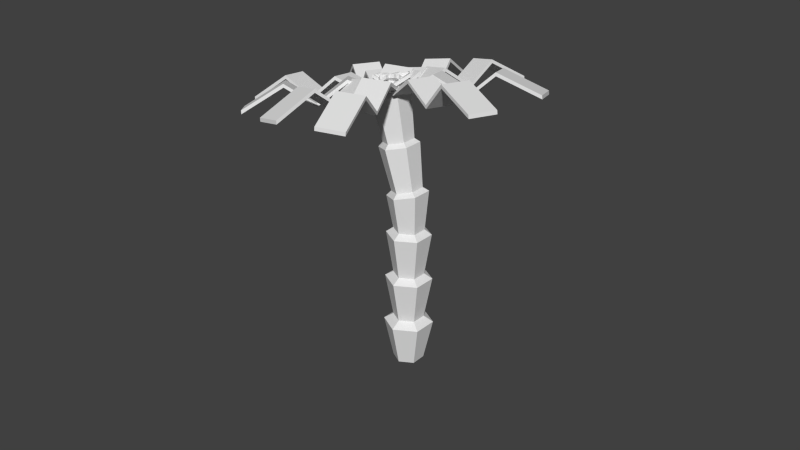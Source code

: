 # Source: tree.blend  (saved by Blender 2.72.0; exported with 4.5.12 LTS)
import bpy
from mathutils import Matrix  # noqa: F401  (used for matrix-valued properties, if any)

bpy.ops.wm.read_factory_settings(use_empty=True)
scene = bpy.context.scene
scene.name = 'Scene'

# ---- collections
col_collection_1 = bpy.data.collections.new('Collection 1'); scene.collection.children.link(col_collection_1)

# ---- world
world_world = bpy.data.worlds.new('World'); scene.world = world_world
world_world.color = (0.05088, 0.05088, 0.05088)
world_world.use_sun_shadow = False
world_world.sun_shadow_jitter_overblur = 0.0
world_world.cycles.sampling_method = 'MANUAL'
world_world.cycles.sample_map_resolution = 256

# ---- meshes
me_cube_001 = bpy.data.meshes.new('Cube.001')
me_cube_001.from_pydata([(-0.7092, -0.4192, 31.99), (-0.7092, 0.4192, 31.99), (0.1292, 0.4192, 35.57), (0.1292, -0.4192, 35.57), (-0.7092, -0.4192, 32.82), (-0.7092, 0.4192, 32.82), (0.1292, 0.4192, 36.41), (0.1292, -0.4192, 36.41), (1.008, 0.4192, 32.32), (1.008, -0.4192, 32.32), (1.008, 0.4192, 33.16), (1.008, -0.4192, 33.16), (1.904, 0.4192, 37.0), (1.904, -0.4192, 37.0), (1.904, 0.4192, 37.84), (1.904, -0.4192, 37.84), (2.758, 0.4192, 32.18), (2.758, -0.4192, 32.18), (2.758, 0.4192, 33.01), (2.758, -0.4192, 33.01), (3.98, 0.4192, 37.26), (3.98, -0.4192, 37.26), (3.98, 0.4192, 38.1), (3.98, -0.4192, 38.1), (-0.5298, -0.4603, 31.99), (-1.105, 0.1498, 31.99), (-0.4948, 0.7248, 35.57), (0.0803, 0.1147, 35.57), (-0.5298, -0.4603, 32.82), (-1.105, 0.1498, 32.82), (-0.4948, 0.7248, 36.41), (0.0803, 0.1147, 36.41), (0.1444, 1.327, 32.32), (0.7195, 0.7173, 32.32), (0.1444, 1.327, 33.16), (0.7195, 0.7173, 33.16), (0.7968, 1.942, 37.0), (1.372, 1.332, 37.0), (0.7968, 1.942, 37.84), (1.372, 1.332, 37.84), (1.418, 2.528, 32.18), (1.994, 1.918, 32.18), (1.418, 2.528, 33.01), (1.994, 1.918, 33.01), (2.307, 3.366, 37.26), (2.883, 2.756, 37.26), (2.307, 3.366, 38.1), (2.883, 2.756, 38.1), (-0.1906, -0.3213, 31.99), (-1.025, -0.2362, 31.99), (-0.9396, 0.5978, 35.57), (-0.1056, 0.5128, 35.57), (-0.1906, -0.3213, 32.82), (-1.025, -0.2362, 32.82), (-0.9396, 0.5978, 36.41), (-0.1056, 0.5128, 36.41), (-0.8505, 1.472, 32.32), (-0.01647, 1.387, 32.32), (-0.8505, 1.472, 33.16), (-0.01647, 1.387, 33.16), (-0.7596, 2.364, 37.0), (0.07447, 2.279, 37.0), (-0.7596, 2.364, 37.84), (0.07447, 2.279, 37.84), (-0.6729, 3.214, 32.18), (0.1611, 3.128, 32.18), (-0.6729, 3.214, 33.01), (0.1611, 3.128, 33.01), (-0.549, 4.429, 37.26), (0.285, 4.344, 37.26), (-0.549, 4.429, 38.1), (0.285, 4.344, 38.1), (-0.1729, 0.01721, 31.99), (-0.9532, -0.2896, 31.99), (-1.26, 0.4907, 35.57), (-0.4797, 0.7975, 35.57), (-0.1729, 0.01721, 32.82), (-0.9532, -0.2896, 32.82), (-1.26, 0.4907, 36.41), (-0.4797, 0.7975, 36.41), (-1.581, 1.308, 32.32), (-0.8011, 1.615, 32.32), (-1.581, 1.308, 33.16), (-0.8011, 1.615, 33.16), (-1.909, 2.142, 37.0), (-1.129, 2.449, 37.0), (-1.909, 2.142, 37.84), (-1.129, 2.449, 37.84), (-2.222, 2.938, 32.18), (-1.442, 3.244, 32.18), (-2.222, 2.938, 33.01), (-1.442, 3.244, 33.01), (-2.669, 4.074, 37.26), (-1.889, 4.381, 37.26), (-2.669, 4.074, 38.1), (-1.889, 4.381, 38.1), (-0.1104, 0.4151, 31.99), (-0.2918, -0.4034, 31.99), (-1.11, -0.2221, 35.57), (-0.929, 0.5965, 35.57), (-0.1104, 0.4151, 32.82), (-0.2918, -0.4034, 32.82), (-1.11, -0.2221, 36.41), (-0.929, 0.5965, 36.41), (-1.968, -0.03206, 32.32), (-1.787, 0.7865, 32.32), (-1.968, -0.03206, 33.16), (-1.787, 0.7865, 33.16), (-2.843, 0.1619, 37.0), (-2.662, 0.9804, 37.0), (-2.843, 0.1619, 37.84), (-2.662, 0.9804, 37.84), (-3.677, 0.3467, 32.18), (-3.496, 1.165, 32.18), (-3.677, 0.3467, 33.01), (-3.496, 1.165, 33.01), (-4.87, 0.6109, 37.26), (-4.689, 1.429, 37.26), (-4.87, 0.6109, 38.1), (-4.689, 1.429, 38.1), (-0.639, 0.6268, 31.99), (-0.2281, -0.104, 31.99), (-0.9589, -0.5149, 35.57), (-1.37, 0.2158, 35.57), (-0.639, 0.6268, 32.82), (-0.2281, -0.104, 32.82), (-0.9589, -0.5149, 36.41), (-1.37, 0.2158, 36.41), (-1.725, -0.9455, 32.32), (-2.136, -0.2147, 32.32), (-1.725, -0.9455, 33.16), (-2.136, -0.2147, 33.16), (-2.506, -1.385, 37.0), (-2.917, -0.6541, 37.0), (-2.506, -1.385, 37.84), (-2.917, -0.6541, 37.84), (-3.251, -1.804, 32.18), (-3.662, -1.073, 32.18), (-3.251, -1.804, 33.01), (-3.662, -1.073, 33.01), (-4.316, -2.402, 37.26), (-4.726, -1.672, 37.26), (-4.316, -2.402, 38.1), (-4.726, -1.672, 38.1), (-1.29, 0.4643, 31.99), (-0.5103, 0.7732, 31.99), (-0.2014, -0.006224, 35.57), (-0.9808, -0.3151, 35.57), (-1.29, 0.4643, 32.82), (-0.5103, 0.7732, 32.82), (-0.2014, -0.006224, 36.41), (-0.9808, -0.3151, 36.41), (0.1222, -0.8228, 32.32), (-0.6572, -1.132, 32.32), (0.1222, -0.8228, 33.16), (-0.6572, -1.132, 33.16), (0.4526, -1.656, 37.0), (-0.3269, -1.965, 37.0), (0.4526, -1.656, 37.84), (-0.3269, -1.965, 37.84), (0.7674, -2.45, 32.18), (-0.01205, -2.759, 32.18), (0.7674, -2.45, 33.01), (-0.01205, -2.759, 33.01), (1.217, -3.586, 37.26), (0.4381, -3.895, 37.26), (1.217, -3.586, 38.1), (0.4381, -3.895, 38.1), (-1.291, -0.1004, 31.99), (-0.8347, 0.6028, 31.99), (-0.1315, 0.1463, 35.57), (-0.588, -0.5569, 35.57), (-1.291, -0.1004, 32.82), (-0.8347, 0.6028, 32.82), (-0.1315, 0.1463, 36.41), (-0.588, -0.5569, 36.41), (0.6053, -0.332, 32.32), (0.1488, -1.035, 32.32), (0.6053, -0.332, 33.16), (0.1488, -1.035, 33.16), (1.357, -0.8202, 37.0), (0.9007, -1.523, 37.0), (1.357, -0.8202, 37.84), (0.9007, -1.523, 37.84), (2.074, -1.285, 32.18), (1.617, -1.989, 32.18), (2.074, -1.285, 33.01), (1.617, -1.989, 33.01), (3.098, -1.951, 37.26), (2.642, -2.654, 37.26), (3.098, -1.951, 38.1), (2.642, -2.654, 38.1), (-0.9816, 0.5803, 31.58), (-0.1739, 0.4109, 30.41), (-0.2537, -0.3997, 34.32), (-1.061, -0.2304, 35.49), (-0.9621, 0.5827, 32.4), (-0.1544, 0.4133, 31.23), (-0.2342, -0.3973, 35.14), (-1.042, -0.228, 36.31), (-0.5, -1.269, 31.54), (-1.308, -1.1, 32.71), (-0.4805, -1.267, 32.36), (-1.288, -1.097, 33.54), (-0.5655, -2.133, 36.56), (-1.373, -1.964, 37.73), (-0.546, -2.131, 37.38), (-1.354, -1.962, 38.56), (-0.8438, -2.984, 32.22), (-1.652, -2.814, 33.39), (-0.8243, -2.981, 33.04), (-1.632, -2.812, 34.22), (-0.963, -4.165, 37.79), (-1.771, -3.996, 38.97), (-0.9436, -4.163, 38.62), (-1.751, -3.994, 39.79), (0.2377, 1.663, 102.3), (-0.5565, 0.5256, 35.26), (-0.1186, 1.383, 103.1), (-0.9186, 0.2345, 35.42), (-0.04745, 0.9272, 103.6), (-0.8475, -0.2218, 35.85), (0.3799, 0.7508, 103.2), (-0.4142, -0.387, 36.13), (0.7361, 1.031, 102.3), (-0.05213, -0.09589, 35.98), (0.665, 1.487, 101.9), (-0.1232, 0.3604, 35.54), (-0.01773, 1.452, 90.93), (-0.2731, 1.24, 79.56), (-0.5285, 1.028, 68.19), (-0.6679, 0.8588, 58.44), (-0.6122, 0.6922, 46.85), (-0.9743, 0.4011, 47.01), (-1.03, 0.5677, 58.59), (-0.8848, 0.7481, 69.02), (-0.6294, 0.9599, 80.39), (-0.374, 1.172, 91.76), (-0.9032, -0.05516, 47.44), (-0.9589, 0.1114, 59.03), (-0.8136, 0.2918, 69.46), (-0.5582, 0.5036, 80.83), (-0.3028, 0.7154, 92.2), (-0.47, -0.2204, 47.72), (-0.5257, -0.05376, 59.31), (-0.3863, 0.1154, 69.06), (-0.1309, 0.3272, 80.43), (0.1245, 0.539, 91.8), (-0.1079, 0.07071, 47.57), (-0.1636, 0.2373, 59.16), (-0.03009, 0.3953, 68.23), (0.2253, 0.6071, 79.6), (0.4807, 0.8189, 90.97), (-0.179, 0.527, 47.13), (-0.2347, 0.6936, 58.72), (-0.1012, 0.8516, 67.79), (0.1542, 1.063, 79.16), (0.4096, 1.275, 90.53), (-0.605, 1.307, 93.43), (-0.4901, 0.5696, 94.13), (0.2002, 0.2847, 93.49), (0.7756, 0.7368, 92.14), (0.6607, 1.474, 91.44), (-0.02956, 1.759, 92.08), (-0.2844, 1.505, 80.51), (-0.8303, 1.076, 81.79), (-0.7213, 0.3766, 82.45), (-0.06645, 0.1063, 81.84), (0.4795, 0.5352, 80.57), (0.3705, 1.234, 79.9), (-0.5346, 1.26, 69.17), (-1.054, 0.8511, 70.39), (-0.9507, 0.1853, 71.02), (-0.3271, -0.07208, 70.44), (0.1928, 0.3364, 69.23), (0.08902, 1.002, 68.59), (-0.6982, 1.037, 59.25), (-1.191, 0.6412, 59.46), (-1.094, 0.02019, 60.05), (-0.5047, -0.2047, 60.43), (-0.01176, 0.1915, 60.22), (-0.1085, 0.8126, 59.63), (-0.6391, 0.8492, 47.68), (-1.115, 0.4668, 47.88), (-1.021, -0.1326, 48.45), (-0.4523, -0.3497, 48.82), (0.02346, 0.03275, 48.62), (-0.06996, 0.6322, 48.05), (-0.5817, 0.6699, 36.23), (-1.046, 0.2967, 36.42), (-0.9549, -0.2883, 36.98), (-0.3994, -0.5001, 37.34), (0.0649, -0.1269, 37.14), (-0.02627, 0.4581, 36.59)], [], [(4, 5, 1, 0), (5, 6, 2, 1), (3, 2, 8, 9), (7, 4, 0, 3), (0, 1, 2, 3), (7, 6, 5, 4), (9, 8, 12, 13), (7, 3, 9, 11), (6, 7, 11, 10), (2, 6, 10, 8), (13, 12, 16, 17), (11, 9, 13, 15), (10, 11, 15, 14), (8, 10, 14, 12), (17, 16, 20, 21), (15, 13, 17, 19), (14, 15, 19, 18), (12, 14, 18, 16), (22, 23, 21, 20), (19, 17, 21, 23), (18, 19, 23, 22), (16, 18, 22, 20), (28, 29, 25, 24), (29, 30, 26, 25), (27, 26, 32, 33), (31, 28, 24, 27), (24, 25, 26, 27), (31, 30, 29, 28), (33, 32, 36, 37), (31, 27, 33, 35), (30, 31, 35, 34), (26, 30, 34, 32), (37, 36, 40, 41), (35, 33, 37, 39), (34, 35, 39, 38), (32, 34, 38, 36), (41, 40, 44, 45), (39, 37, 41, 43), (38, 39, 43, 42), (36, 38, 42, 40), (46, 47, 45, 44), (43, 41, 45, 47), (42, 43, 47, 46), (40, 42, 46, 44), (52, 53, 49, 48), (53, 54, 50, 49), (51, 50, 56, 57), (55, 52, 48, 51), (48, 49, 50, 51), (55, 54, 53, 52), (57, 56, 60, 61), (55, 51, 57, 59), (54, 55, 59, 58), (50, 54, 58, 56), (61, 60, 64, 65), (59, 57, 61, 63), (58, 59, 63, 62), (56, 58, 62, 60), (65, 64, 68, 69), (63, 61, 65, 67), (62, 63, 67, 66), (60, 62, 66, 64), (70, 71, 69, 68), (67, 65, 69, 71), (66, 67, 71, 70), (64, 66, 70, 68), (76, 77, 73, 72), (77, 78, 74, 73), (75, 74, 80, 81), (79, 76, 72, 75), (72, 73, 74, 75), (79, 78, 77, 76), (81, 80, 84, 85), (79, 75, 81, 83), (78, 79, 83, 82), (74, 78, 82, 80), (85, 84, 88, 89), (83, 81, 85, 87), (82, 83, 87, 86), (80, 82, 86, 84), (89, 88, 92, 93), (87, 85, 89, 91), (86, 87, 91, 90), (84, 86, 90, 88), (94, 95, 93, 92), (91, 89, 93, 95), (90, 91, 95, 94), (88, 90, 94, 92), (100, 101, 97, 96), (101, 102, 98, 97), (99, 98, 104, 105), (103, 100, 96, 99), (96, 97, 98, 99), (103, 102, 101, 100), (105, 104, 108, 109), (103, 99, 105, 107), (102, 103, 107, 106), (98, 102, 106, 104), (109, 108, 112, 113), (107, 105, 109, 111), (106, 107, 111, 110), (104, 106, 110, 108), (113, 112, 116, 117), (111, 109, 113, 115), (110, 111, 115, 114), (108, 110, 114, 112), (118, 119, 117, 116), (115, 113, 117, 119), (114, 115, 119, 118), (112, 114, 118, 116), (124, 125, 121, 120), (125, 126, 122, 121), (123, 122, 128, 129), (127, 124, 120, 123), (120, 121, 122, 123), (127, 126, 125, 124), (129, 128, 132, 133), (127, 123, 129, 131), (126, 127, 131, 130), (122, 126, 130, 128), (133, 132, 136, 137), (131, 129, 133, 135), (130, 131, 135, 134), (128, 130, 134, 132), (137, 136, 140, 141), (135, 133, 137, 139), (134, 135, 139, 138), (132, 134, 138, 136), (142, 143, 141, 140), (139, 137, 141, 143), (138, 139, 143, 142), (136, 138, 142, 140), (148, 149, 145, 144), (149, 150, 146, 145), (147, 146, 152, 153), (151, 148, 144, 147), (144, 145, 146, 147), (151, 150, 149, 148), (153, 152, 156, 157), (151, 147, 153, 155), (150, 151, 155, 154), (146, 150, 154, 152), (157, 156, 160, 161), (155, 153, 157, 159), (154, 155, 159, 158), (152, 154, 158, 156), (161, 160, 164, 165), (159, 157, 161, 163), (158, 159, 163, 162), (156, 158, 162, 160), (166, 167, 165, 164), (163, 161, 165, 167), (162, 163, 167, 166), (160, 162, 166, 164), (172, 173, 169, 168), (173, 174, 170, 169), (171, 170, 176, 177), (175, 172, 168, 171), (168, 169, 170, 171), (175, 174, 173, 172), (177, 176, 180, 181), (175, 171, 177, 179), (174, 175, 179, 178), (170, 174, 178, 176), (181, 180, 184, 185), (179, 177, 181, 183), (178, 179, 183, 182), (176, 178, 182, 180), (185, 184, 188, 189), (183, 181, 185, 187), (182, 183, 187, 186), (180, 182, 186, 184), (190, 191, 189, 188), (187, 185, 189, 191), (186, 187, 191, 190), (184, 186, 190, 188), (196, 197, 193, 192), (197, 198, 194, 193), (195, 194, 200, 201), (199, 196, 192, 195), (192, 193, 194, 195), (199, 198, 197, 196), (201, 200, 204, 205), (199, 195, 201, 203), (198, 199, 203, 202), (194, 198, 202, 200), (205, 204, 208, 209), (203, 201, 205, 207), (202, 203, 207, 206), (200, 202, 206, 204), (209, 208, 212, 213), (207, 205, 209, 211), (206, 207, 211, 210), (204, 206, 210, 208), (214, 215, 213, 212), (211, 209, 213, 215), (210, 211, 215, 214), (208, 210, 214, 212), (288, 217, 219, 289), (289, 219, 221, 290), (290, 221, 223, 291), (291, 223, 225, 292), (219, 217, 227, 225, 223, 221), (293, 227, 217, 288), (292, 225, 227, 293), (216, 218, 220, 222, 224, 226), (263, 228, 237, 258), (264, 229, 236, 265), (270, 230, 235, 271), (276, 231, 234, 277), (282, 232, 233, 283), (258, 237, 242, 259), (265, 236, 241, 266), (271, 235, 240, 272), (277, 234, 239, 278), (283, 233, 238, 284), (259, 242, 247, 260), (266, 241, 246, 267), (272, 240, 245, 273), (278, 239, 244, 279), (284, 238, 243, 285), (260, 247, 252, 261), (267, 246, 251, 268), (273, 245, 250, 274), (279, 244, 249, 280), (285, 243, 248, 286), (262, 257, 228, 263), (269, 256, 229, 264), (275, 255, 230, 270), (281, 254, 231, 276), (287, 253, 232, 282), (261, 252, 257, 262), (268, 251, 256, 269), (274, 250, 255, 275), (280, 249, 254, 281), (286, 248, 253, 287), (216, 263, 258, 218), (218, 258, 259, 220), (220, 259, 260, 222), (222, 260, 261, 224), (226, 262, 263, 216), (224, 261, 262, 226), (228, 264, 265, 237), (237, 265, 266, 242), (242, 266, 267, 247), (247, 267, 268, 252), (257, 269, 264, 228), (252, 268, 269, 257), (229, 270, 271, 236), (236, 271, 272, 241), (241, 272, 273, 246), (246, 273, 274, 251), (256, 275, 270, 229), (251, 274, 275, 256), (230, 276, 277, 235), (235, 277, 278, 240), (240, 278, 279, 245), (245, 279, 280, 250), (255, 281, 276, 230), (250, 280, 281, 255), (231, 282, 283, 234), (234, 283, 284, 239), (239, 284, 285, 244), (244, 285, 286, 249), (254, 287, 282, 231), (249, 286, 287, 254), (232, 288, 289, 233), (233, 289, 290, 238), (238, 290, 291, 243), (243, 291, 292, 248), (253, 293, 288, 232), (248, 292, 293, 253)])
_uv = me_cube_001.uv_layers.new(name='UVMap')
_uv.uv.foreach_set('vector', [0.9345, 0.2185, 0.9082, 0.2182, 0.9088, 0.2059, 0.9351, 0.2062, 0.3518, 0.09104, 0.3511, 0.03726, 0.3573, 0.04918, 0.358, 0.103, 0.8273, 0.4389, 0.801, 0.4393, 0.801, 0.3916, 0.8273, 0.3912, 0.3511, 0.1687, 0.3518, 0.1149, 0.358, 0.103, 0.3573, 0.1568, 0.3763, 0.436, 0.3499, 0.4363, 0.3499, 0.3836, 0.3763, 0.3834, 0.9351, 0.2708, 0.9088, 0.2705, 0.9082, 0.2182, 0.9345, 0.2185, 0.8597, 0.1717, 0.8333, 0.1719, 0.8333, 0.1032, 0.8597, 0.103, 0.3511, 0.1687, 0.3573, 0.1568, 0.4082, 0.1136, 0.402, 0.1255, 0.7607, 0.4411, 0.7343, 0.4408, 0.7343, 0.3935, 0.7607, 0.3938, 0.3573, 0.04918, 0.3511, 0.03726, 0.4021, 0.08045, 0.4083, 0.09237, 0.3763, 0.3083, 0.4026, 0.3081, 0.4026, 0.3789, 0.3763, 0.3791, 0.402, 0.1255, 0.4082, 0.1136, 0.4012, 0.1832, 0.395, 0.1952, 0.1847, 0.3982, 0.1584, 0.3979, 0.1584, 0.3296, 0.1847, 0.3299, 0.4083, 0.09237, 0.4021, 0.08045, 0.3951, 0.01084, 0.4013, 0.02277, 0.8069, 0.1032, 0.8333, 0.103, 0.8327, 0.1778, 0.8063, 0.178, 0.395, 0.1952, 0.4012, 0.1832, 0.463, 0.1175, 0.4568, 0.1294, 0.4026, 0.3081, 0.429, 0.3083, 0.429, 0.3787, 0.4026, 0.3784, 0.4013, 0.02277, 0.3951, 0.01084, 0.457, 0.07652, 0.4632, 0.08845, 0.8333, 0.1901, 0.8069, 0.1903, 0.8063, 0.178, 0.8327, 0.1778, 0.4568, 0.1294, 0.463, 0.1175, 0.463, 0.1941, 0.4568, 0.206, 0.5958, 0.3076, 0.622, 0.308, 0.622, 0.3823, 0.5958, 0.3819, 0.4632, 0.08845, 0.457, 0.07652, 0.457, 0.0, 0.4632, 0.01192, 0.4891, 0.4328, 0.5104, 0.4316, 0.5133, 0.4438, 0.492, 0.445, 0.7741, 0.2928, 0.7736, 0.2393, 0.7783, 0.2513, 0.7788, 0.3048, 0.9812, 0.3041, 0.96, 0.3026, 0.96, 0.2543, 0.9812, 0.2558, 0.7706, 0.06538, 0.7711, 0.01207, 0.776, 0.0, 0.7755, 0.05331, 0.9947, 0.3589, 0.9739, 0.3577, 0.9739, 0.3045, 0.9947, 0.3058, 0.492, 0.38, 0.5133, 0.3788, 0.5104, 0.4316, 0.4891, 0.4328, 0.5958, 0.3823, 0.6166, 0.3833, 0.6166, 0.4525, 0.5958, 0.4515, 0.7706, 0.06538, 0.7755, 0.05331, 0.8154, 0.008423, 0.8106, 0.02049, 0.9997, 0.1509, 0.9791, 0.1527, 0.9791, 0.1047, 0.9997, 0.103, 0.7783, 0.2513, 0.7736, 0.2393, 0.8119, 0.284, 0.8165, 0.2961, 0.4076, 0.3787, 0.429, 0.3796, 0.429, 0.4507, 0.4076, 0.4498, 0.8106, 0.02049, 0.8154, 0.008423, 0.81, 0.07766, 0.8051, 0.08973, 0.4843, 0.4482, 0.463, 0.4494, 0.463, 0.3806, 0.4843, 0.3794, 0.8165, 0.2961, 0.8119, 0.284, 0.8066, 0.2145, 0.8113, 0.2266, 0.2322, 0.3955, 0.2114, 0.3944, 0.2081, 0.3189, 0.2289, 0.3199, 0.8051, 0.08973, 0.81, 0.07766, 0.8584, 0.01004, 0.8536, 0.02211, 0.9739, 0.3753, 0.9531, 0.3766, 0.9531, 0.3057, 0.9739, 0.3045, 0.8113, 0.2266, 0.8066, 0.2145, 0.853, 0.282, 0.8576, 0.2941, 0.2114, 0.3067, 0.2322, 0.3077, 0.2289, 0.3199, 0.2081, 0.3189, 0.8536, 0.02211, 0.8584, 0.01004, 0.8584, 0.08585, 0.8536, 0.09792, 0.1869, 0.2306, 0.2081, 0.2291, 0.2081, 0.3042, 0.1869, 0.3056, 0.8576, 0.2941, 0.853, 0.282, 0.853, 0.2059, 0.8576, 0.218, 0.9028, 0.3175, 0.8767, 0.3171, 0.8776, 0.3048, 0.9037, 0.3052, 0.4639, 0.09029, 0.4632, 0.03655, 0.4693, 0.0485, 0.4699, 0.1022, 0.2342, 0.443, 0.2081, 0.4436, 0.2081, 0.396, 0.2342, 0.3955, 0.2412, 0.1969, 0.2418, 0.1431, 0.2479, 0.1312, 0.2472, 0.185, 0.429, 0.3835, 0.4553, 0.3832, 0.4553, 0.4361, 0.429, 0.4364, 0.9037, 0.37, 0.8776, 0.3696, 0.8767, 0.3171, 0.9028, 0.3175, 0.5658, 0.3774, 0.5395, 0.3777, 0.5395, 0.3086, 0.5658, 0.3084, 0.2412, 0.1969, 0.2472, 0.185, 0.2973, 0.1417, 0.2912, 0.1536, 0.5958, 0.4439, 0.5695, 0.4434, 0.5695, 0.3964, 0.5958, 0.3969, 0.4693, 0.0485, 0.4632, 0.03655, 0.513, 0.08002, 0.519, 0.09197, 0.4891, 0.379, 0.463, 0.3794, 0.463, 0.3088, 0.4891, 0.3084, 0.2912, 0.1536, 0.2973, 0.1417, 0.2904, 0.2113, 0.2843, 0.2233, 0.2916, 0.3346, 0.3178, 0.335, 0.3178, 0.4036, 0.2916, 0.4032, 0.519, 0.09197, 0.513, 0.08002, 0.5062, 0.01044, 0.5122, 0.02239, 0.2088, 0.131, 0.2351, 0.1307, 0.2344, 0.2059, 0.2081, 0.2062, 0.2843, 0.2233, 0.2904, 0.2113, 0.3511, 0.1455, 0.345, 0.1574, 0.5154, 0.3788, 0.4891, 0.3785, 0.4891, 0.3084, 0.5154, 0.3088, 0.5122, 0.02239, 0.5062, 0.01044, 0.5666, 0.07644, 0.5726, 0.08839, 0.2351, 0.2182, 0.2088, 0.2184, 0.2081, 0.2062, 0.2344, 0.2059, 0.345, 0.1574, 0.3511, 0.1455, 0.3511, 0.2221, 0.345, 0.234, 0.622, 0.3076, 0.6482, 0.3081, 0.6482, 0.3827, 0.622, 0.3822, 0.5726, 0.08839, 0.5666, 0.07644, 0.5666, 0.0, 0.5726, 0.01195, 0.8814, 0.2591, 0.9067, 0.2585, 0.9082, 0.2707, 0.8829, 0.2714, 0.4636, 0.2965, 0.463, 0.2427, 0.469, 0.2546, 0.4696, 0.3084, 0.2664, 0.4545, 0.2412, 0.4536, 0.2412, 0.4059, 0.2664, 0.4069, 0.5717, 0.2715, 0.5724, 0.2179, 0.5784, 0.2059, 0.5777, 0.2596, 0.5146, 0.3841, 0.5395, 0.3848, 0.5395, 0.4379, 0.5146, 0.4371, 0.8829, 0.2065, 0.9082, 0.2059, 0.9067, 0.2585, 0.8814, 0.2591, 0.9016, 0.4397, 0.8767, 0.4391, 0.8767, 0.37, 0.9016, 0.3706, 0.5717, 0.2715, 0.5777, 0.2596, 0.6269, 0.216, 0.6209, 0.2279, 0.96, 0.2071, 0.9847, 0.2059, 0.9847, 0.2531, 0.96, 0.2543, 0.469, 0.2546, 0.463, 0.2427, 0.5125, 0.2861, 0.5185, 0.298, 0.2412, 0.3346, 0.2664, 0.3352, 0.2664, 0.4059, 0.2412, 0.4053, 0.6209, 0.2279, 0.6269, 0.216, 0.6202, 0.2855, 0.6142, 0.2974, 0.9086, 0.06866, 0.8834, 0.06931, 0.8834, 0.000656, 0.9086, 0.0, 0.5185, 0.298, 0.5125, 0.2861, 0.5057, 0.2165, 0.5117, 0.2284, 0.2348, 0.3067, 0.2099, 0.306, 0.2081, 0.2307, 0.233, 0.2313, 0.6142, 0.2974, 0.6202, 0.2855, 0.6799, 0.2193, 0.6739, 0.2313, 0.8597, 0.1038, 0.8845, 0.103, 0.8845, 0.1731, 0.8597, 0.174, 0.5117, 0.2284, 0.5057, 0.2165, 0.5657, 0.2824, 0.5717, 0.2944, 0.2099, 0.2184, 0.2348, 0.2191, 0.233, 0.2313, 0.2081, 0.2307, 0.6739, 0.2313, 0.6799, 0.2193, 0.6799, 0.2957, 0.6739, 0.3076, 0.6734, 0.3824, 0.6482, 0.3832, 0.6482, 0.3085, 0.6734, 0.3076, 0.5717, 0.2944, 0.5657, 0.2824, 0.5657, 0.2059, 0.5717, 0.2179, 0.9338, 0.01301, 0.9086, 0.01225, 0.9102, 0.0, 0.9354, 0.000761, 0.5733, 0.09013, 0.5726, 0.03638, 0.5786, 0.04835, 0.5792, 0.1021, 0.1835, 0.4462, 0.1584, 0.4471, 0.1584, 0.3991, 0.1835, 0.3982, 0.463, 0.1688, 0.4636, 0.1149, 0.4696, 0.103, 0.469, 0.1568, 0.7736, 0.3857, 0.7985, 0.3848, 0.7985, 0.4376, 0.7736, 0.4384, 0.9354, 0.06533, 0.9102, 0.06456, 0.9086, 0.01225, 0.9338, 0.01301, 0.9342, 0.1037, 0.9591, 0.103, 0.9591, 0.1718, 0.9342, 0.1725, 0.463, 0.1688, 0.469, 0.1568, 0.5184, 0.1135, 0.5124, 0.1254, 0.3426, 0.455, 0.3178, 0.4539, 0.3178, 0.4063, 0.3426, 0.4074, 0.5786, 0.04835, 0.5726, 0.03638, 0.6216, 0.07994, 0.6276, 0.0919, 0.2664, 0.3352, 0.2916, 0.3346, 0.2916, 0.4055, 0.2664, 0.4061, 0.5124, 0.1254, 0.5184, 0.1135, 0.5117, 0.1832, 0.5056, 0.1951, 0.909, 0.103, 0.9342, 0.1037, 0.9342, 0.1721, 0.909, 0.1713, 0.6276, 0.0919, 0.6216, 0.07994, 0.6149, 0.01034, 0.6209, 0.0223, 0.7814, 0.1037, 0.8063, 0.103, 0.8045, 0.1779, 0.7796, 0.1787, 0.5056, 0.1951, 0.5117, 0.1832, 0.5717, 0.1174, 0.5657, 0.1293, 0.8584, 0.0, 0.8834, 0.0007466, 0.8834, 0.07132, 0.8584, 0.07057, 0.6209, 0.0223, 0.6149, 0.01034, 0.6743, 0.07645, 0.6803, 0.08841, 0.8063, 0.1902, 0.7814, 0.1909, 0.7796, 0.1787, 0.8045, 0.1779, 0.5657, 0.1293, 0.5717, 0.1174, 0.5717, 0.194, 0.5657, 0.2059, 0.3511, 0.3081, 0.3763, 0.309, 0.3763, 0.3834, 0.3511, 0.3824, 0.6803, 0.08841, 0.6743, 0.07645, 0.6743, 0.0, 0.6803, 0.01196, 0.9289, 0.4299, 0.9531, 0.429, 0.9551, 0.4412, 0.931, 0.4422, 0.2418, 0.3226, 0.2412, 0.269, 0.2468, 0.281, 0.2474, 0.3346, 0.8514, 0.4449, 0.8273, 0.4438, 0.8273, 0.3958, 0.8514, 0.3969, 0.6794, 0.1682, 0.68, 0.115, 0.6856, 0.103, 0.685, 0.1562, 0.6799, 0.3912, 0.7044, 0.3921, 0.7044, 0.4449, 0.6799, 0.4439, 0.931, 0.3775, 0.9551, 0.3766, 0.9531, 0.429, 0.9289, 0.4299, 0.9354, 0.0, 0.9599, 0.0007546, 0.9599, 0.06959, 0.9354, 0.06884, 0.6794, 0.1682, 0.685, 0.1562, 0.7305, 0.1119, 0.725, 0.1239, 0.1835, 0.3994, 0.208, 0.3982, 0.208, 0.4458, 0.1835, 0.4471, 0.2468, 0.281, 0.2412, 0.269, 0.2875, 0.313, 0.2932, 0.325, 0.9531, 0.3766, 0.9289, 0.3759, 0.9289, 0.3048, 0.9531, 0.3055, 0.725, 0.1239, 0.7305, 0.1119, 0.7243, 0.181, 0.7188, 0.193, 0.8514, 0.3772, 0.8756, 0.3762, 0.8756, 0.4447, 0.8514, 0.4456, 0.2932, 0.325, 0.2875, 0.313, 0.2812, 0.2436, 0.2868, 0.2556, 0.7064, 0.3912, 0.6819, 0.3903, 0.6799, 0.3153, 0.7044, 0.3162, 0.7188, 0.193, 0.7243, 0.181, 0.7796, 0.1141, 0.7741, 0.1261, 0.909, 0.1736, 0.8845, 0.1744, 0.8845, 0.1038, 0.909, 0.103, 0.2868, 0.2556, 0.2812, 0.2436, 0.3375, 0.3102, 0.3431, 0.3222, 0.6819, 0.3031, 0.7064, 0.3039, 0.7044, 0.3162, 0.6799, 0.3153, 0.7741, 0.1261, 0.7796, 0.1141, 0.7796, 0.1898, 0.7741, 0.2018, 0.5154, 0.3096, 0.5395, 0.3084, 0.5395, 0.3829, 0.5154, 0.3841, 0.3431, 0.3222, 0.3375, 0.3102, 0.3375, 0.234, 0.3431, 0.246, 0.9024, 0.4271, 0.9272, 0.4262, 0.9289, 0.4384, 0.9041, 0.4394, 0.5723, 0.1934, 0.5717, 0.1396, 0.5776, 0.1516, 0.5783, 0.2054, 0.2913, 0.4552, 0.2664, 0.4543, 0.2664, 0.4061, 0.2913, 0.407, 0.3511, 0.2717, 0.3518, 0.2179, 0.3578, 0.206, 0.3571, 0.2597, 0.7317, 0.437, 0.7064, 0.4362, 0.7064, 0.3837, 0.7317, 0.3845, 0.9041, 0.3751, 0.9289, 0.3741, 0.9272, 0.4262, 0.9024, 0.4271, 0.9289, 0.3741, 0.9037, 0.3734, 0.9037, 0.3048, 0.9289, 0.3055, 0.3511, 0.2717, 0.3571, 0.2597, 0.4067, 0.2162, 0.4006, 0.2282, 0.2916, 0.4045, 0.3169, 0.4036, 0.3169, 0.4513, 0.2916, 0.4523, 0.5776, 0.1516, 0.5717, 0.1396, 0.6207, 0.1831, 0.6267, 0.1951, 0.3178, 0.3346, 0.3426, 0.3351, 0.3426, 0.4063, 0.3178, 0.4058, 0.4006, 0.2282, 0.4067, 0.2162, 0.3999, 0.2858, 0.3939, 0.2977, 0.9351, 0.2068, 0.96, 0.2059, 0.96, 0.274, 0.9351, 0.2749, 0.6267, 0.1951, 0.6207, 0.1831, 0.614, 0.1135, 0.6199, 0.1254, 0.1853, 0.3296, 0.16, 0.3288, 0.1584, 0.2542, 0.1836, 0.2549, 0.3939, 0.2977, 0.3999, 0.2858, 0.46, 0.2197, 0.454, 0.2317, 0.8767, 0.3756, 0.8514, 0.3762, 0.8514, 0.3055, 0.8767, 0.3048, 0.6199, 0.1254, 0.614, 0.1135, 0.6735, 0.1795, 0.6794, 0.1915, 0.16, 0.2419, 0.1853, 0.2427, 0.1836, 0.2549, 0.1584, 0.2542, 0.454, 0.2317, 0.46, 0.2197, 0.46, 0.2961, 0.454, 0.3081, 0.429, 0.3092, 0.4538, 0.3081, 0.4538, 0.3821, 0.429, 0.3832, 0.6794, 0.1915, 0.6735, 0.1795, 0.6735, 0.103, 0.6794, 0.1149, 0.2047, 0.343, 0.1847, 0.3417, 0.1879, 0.3296, 0.208, 0.3308, 0.6804, 0.2911, 0.6799, 0.238, 0.6851, 0.25, 0.6856, 0.3031, 0.98, 0.001507, 1.0, 0.0, 1.0, 0.04838, 0.98, 0.04989, 0.6803, 0.06537, 0.6808, 0.01205, 0.6858, 0.0, 0.6853, 0.05331, 0.9757, 0.3778, 0.9963, 0.3766, 0.9963, 0.4297, 0.9757, 0.4309, 0.208, 0.3959, 0.1879, 0.3946, 0.1847, 0.3417, 0.2047, 0.343, 0.6427, 0.4519, 0.622, 0.4529, 0.622, 0.3837, 0.6427, 0.3827, 0.6803, 0.06537, 0.6853, 0.05331, 0.7264, 0.008529, 0.7214, 0.02058, 0.9995, 0.2024, 0.9791, 0.2007, 0.9791, 0.1527, 0.9995, 0.1544, 0.6851, 0.25, 0.6799, 0.238, 0.7225, 0.2828, 0.7277, 0.2949, 0.98, 0.07118, 0.9599, 0.07214, 0.9599, 0.0009603, 0.98, 0.0, 0.7214, 0.02058, 0.7264, 0.008529, 0.7207, 0.07776, 0.7158, 0.08981, 0.6482, 0.3832, 0.6682, 0.3844, 0.6682, 0.4533, 0.6482, 0.4521, 0.7277, 0.2949, 0.7225, 0.2828, 0.7167, 0.2139, 0.7219, 0.2259, 0.5751, 0.3087, 0.5958, 0.3076, 0.5924, 0.3832, 0.5717, 0.3843, 0.7158, 0.08981, 0.7207, 0.07776, 0.7706, 0.01027, 0.7656, 0.02232, 0.9757, 0.4486, 0.9551, 0.4474, 0.9551, 0.3766, 0.9757, 0.3778, 0.7219, 0.2259, 0.7167, 0.2139, 0.7685, 0.2814, 0.7736, 0.2934, 0.5958, 0.3954, 0.5751, 0.3964, 0.5717, 0.3843, 0.5924, 0.3832, 0.7656, 0.02232, 0.7706, 0.01027, 0.7706, 0.08608, 0.7656, 0.09813, 0.9591, 0.103, 0.9791, 0.1045, 0.9791, 0.1797, 0.9591, 0.1782, 0.7736, 0.2934, 0.7685, 0.2814, 0.7685, 0.2059, 0.7736, 0.2179, 0.8029, 0.3616, 0.8273, 0.3792, 0.826, 0.3912, 0.8016, 0.3736, 0.1589, 0.1189, 0.1584, 0.06052, 0.1637, 0.07232, 0.1643, 0.1307, 0.5395, 0.3777, 0.5683, 0.3937, 0.5683, 0.4351, 0.5395, 0.419, 0.2553, 0.07028, 0.2559, 0.0118, 0.2612, 0.0, 0.2606, 0.05847, 0.8814, 0.2632, 0.8576, 0.2808, 0.8576, 0.2235, 0.8814, 0.2059, 0.8029, 0.3048, 0.8273, 0.3224, 0.8273, 0.3792, 0.8029, 0.3616, 0.8273, 0.3223, 0.8514, 0.3048, 0.8514, 0.3783, 0.8273, 0.3958, 0.2553, 0.07028, 0.2606, 0.05847, 0.3042, 0.02119, 0.2989, 0.03299, 0.4053, 0.4201, 0.3763, 0.4359, 0.3763, 0.3949, 0.4053, 0.3791, 0.1637, 0.07232, 0.1584, 0.06052, 0.2025, 0.09789, 0.2078, 0.1097, 0.7064, 0.3031, 0.7343, 0.3195, 0.7343, 0.3837, 0.7064, 0.3672, 0.2989, 0.03299, 0.3042, 0.02119, 0.2982, 0.09568, 0.2929, 0.1075, 0.7591, 0.3935, 0.7343, 0.376, 0.7343, 0.3031, 0.7591, 0.3206, 0.2078, 0.1097, 0.2025, 0.09789, 0.1964, 0.02347, 0.2018, 0.03528, 0.1837, 0.2243, 0.16, 0.2419, 0.16, 0.1604, 0.1837, 0.1428, 0.2929, 0.1075, 0.2982, 0.09568, 0.3511, 0.03598, 0.3458, 0.04779, 0.8016, 0.3686, 0.7736, 0.3848, 0.7736, 0.3211, 0.8016, 0.3048, 0.2018, 0.03528, 0.1964, 0.02347, 0.25, 0.08326, 0.2553, 0.09507, 0.1584, 0.1483, 0.1821, 0.1307, 0.1837, 0.1428, 0.16, 0.1604, 0.3458, 0.04779, 0.3511, 0.03598, 0.3511, 0.1193, 0.3458, 0.1312, 0.2081, 0.2291, 0.1837, 0.2115, 0.1837, 0.1307, 0.2081, 0.1483, 0.2553, 0.09507, 0.25, 0.08326, 0.25, 0.0, 0.2553, 0.01181, 0.07523, 0.9791, 0.07631, 0.9933, 0.06457, 0.9912, 0.06017, 0.9765, 0.1097, 0.01478, 0.1117, 0.0, 0.1265, 0.006266, 0.1287, 0.02281, 0.01393, 0.02502, 0.01797, 0.008511, 0.03114, 0.0127, 0.03081, 0.03039, 0.03081, 0.03039, 0.03114, 0.0127, 0.04329, 0.01054, 0.0464, 0.02762, 0.01695, 0.002162, 0.02911, 0.0, 0.04228, 0.004188, 0.04329, 0.01054, 0.03114, 0.0127, 0.01797, 0.008511, 0.09248, 0.9738, 0.08977, 0.9892, 0.07631, 0.9933, 0.07523, 0.9791, 0.1584, 0.9724, 0.1566, 0.9894, 0.1418, 0.9957, 0.1395, 0.9804, 0.1289, 0.01831, 0.1369, 0.006284, 0.1517, 0.0, 0.1584, 0.005739, 0.1503, 0.01776, 0.1355, 0.02405, 0.09248, 0.8295, 0.1017, 0.8126, 0.1094, 0.8248, 0.105, 0.8492, 0.09432, 0.6602, 0.1023, 0.6462, 0.11, 0.6584, 0.1062, 0.6789, 0.096, 0.4942, 0.1029, 0.4797, 0.1106, 0.4919, 0.1073, 0.512, 0.06238, 0.6422, 0.06353, 0.6541, 0.05179, 0.6521, 0.0464, 0.6394, 0.06886, 0.8115, 0.06992, 0.8237, 0.05818, 0.8217, 0.05342, 0.8088, 0.105, 0.8492, 0.1094, 0.8248, 0.1242, 0.8311, 0.1289, 0.8594, 0.1062, 0.6789, 0.11, 0.6584, 0.1248, 0.6646, 0.1288, 0.6885, 0.1073, 0.512, 0.1106, 0.4919, 0.1254, 0.4982, 0.1289, 0.5212, 0.1085, 0.352, 0.1111, 0.3393, 0.1258, 0.3456, 0.1286, 0.3606, 0.1091, 0.1825, 0.1114, 0.1697, 0.1262, 0.1759, 0.1286, 0.1908, 0.005201, 0.8617, 0.0123, 0.8335, 0.02556, 0.8277, 0.02662, 0.8525, 0.002646, 0.6908, 0.008801, 0.667, 0.02206, 0.6612, 0.02296, 0.6819, 4.449e-05, 0.5234, 0.005304, 0.5005, 0.01856, 0.4947, 0.01939, 0.515, 0.0, 0.3627, 0.004933, 0.3478, 0.0181, 0.352, 0.01793, 0.3684, 0.007093, 0.193, 0.01145, 0.1781, 0.02462, 0.1823, 0.0244, 0.1985, 0.02662, 0.8525, 0.02556, 0.8277, 0.0378, 0.8156, 0.0464, 0.8329, 0.02296, 0.6819, 0.02206, 0.6612, 0.0343, 0.6491, 0.04173, 0.6634, 0.01939, 0.515, 0.01856, 0.4947, 0.03081, 0.4826, 0.03726, 0.4973, 0.01793, 0.3684, 0.0181, 0.352, 0.03026, 0.3498, 0.03447, 0.3655, 0.0244, 0.1985, 0.02462, 0.1823, 0.03677, 0.1802, 0.04036, 0.1956, 0.09248, 0.1708, 0.08476, 0.1843, 0.07122, 0.1784, 0.07061, 0.1614, 0.08785, 0.3398, 0.08118, 0.3508, 0.06765, 0.3449, 0.06711, 0.3308, 0.08341, 0.5054, 0.07761, 0.5172, 0.06407, 0.5114, 0.06366, 0.4968, 0.0807, 0.6366, 0.07699, 0.65, 0.06353, 0.6541, 0.06238, 0.6422, 0.08653, 0.8061, 0.08338, 0.8196, 0.06992, 0.8237, 0.06886, 0.8115, 0.1556, 0.167, 0.1516, 0.1843, 0.1368, 0.1906, 0.1317, 0.1772, 0.1563, 0.3365, 0.1529, 0.3508, 0.1381, 0.3571, 0.1337, 0.3462, 0.1571, 0.5027, 0.1542, 0.5174, 0.1395, 0.5237, 0.1356, 0.5118, 0.1574, 0.6345, 0.1551, 0.6502, 0.1404, 0.6565, 0.1374, 0.6431, 0.1579, 0.8044, 0.1558, 0.8198, 0.1411, 0.8261, 0.1385, 0.8126, 0.07479, 0.01194, 0.07061, 0.1614, 0.05151, 0.1421, 0.06297, 0.0, 0.1088, 0.9912, 0.105, 0.8492, 0.1289, 0.8594, 0.1236, 0.9975, 0.0158, 1.0, 0.005201, 0.8617, 0.02662, 0.8525, 0.02905, 0.9943, 0.02905, 0.9943, 0.02662, 0.8525, 0.0464, 0.8329, 0.0413, 0.9822, 0.08833, 0.01779, 0.09248, 0.1708, 0.07061, 0.1614, 0.07479, 0.01194, 0.1503, 0.01776, 0.1556, 0.167, 0.1317, 0.1772, 0.1355, 0.02405, 0.07122, 0.1784, 0.06711, 0.3308, 0.04898, 0.3125, 0.05939, 0.1665, 0.1094, 0.8248, 0.1062, 0.6789, 0.1288, 0.6885, 0.1242, 0.8311, 0.0123, 0.8335, 0.002646, 0.6908, 0.02296, 0.6819, 0.02556, 0.8277, 0.02556, 0.8277, 0.02296, 0.6819, 0.04173, 0.6634, 0.0378, 0.8156, 0.08476, 0.1843, 0.08785, 0.3398, 0.06711, 0.3308, 0.07122, 0.1784, 0.1516, 0.1843, 0.1563, 0.3365, 0.1337, 0.3462, 0.1368, 0.1906, 0.06765, 0.3449, 0.06366, 0.4968, 0.0464, 0.4794, 0.05582, 0.333, 0.11, 0.6584, 0.1073, 0.512, 0.1289, 0.5212, 0.1248, 0.6646, 0.008801, 0.667, 4.449e-05, 0.5234, 0.01939, 0.515, 0.02206, 0.6612, 0.02206, 0.6612, 0.01939, 0.515, 0.03726, 0.4973, 0.0343, 0.6491, 0.08118, 0.3508, 0.08341, 0.5054, 0.06366, 0.4968, 0.06765, 0.3449, 0.1529, 0.3508, 0.1571, 0.5027, 0.1356, 0.5118, 0.1381, 0.3571, 0.06407, 0.5114, 0.06238, 0.6422, 0.0464, 0.6394, 0.05224, 0.4994, 0.1106, 0.4919, 0.1085, 0.352, 0.1286, 0.3606, 0.1254, 0.4982, 0.005304, 0.5005, 0.0, 0.3627, 0.01793, 0.3684, 0.01856, 0.4947, 0.01856, 0.4947, 0.01793, 0.3684, 0.03447, 0.3655, 0.03081, 0.4826, 0.07761, 0.5172, 0.0807, 0.6366, 0.06238, 0.6422, 0.06407, 0.5114, 0.1542, 0.5174, 0.1574, 0.6345, 0.1374, 0.6431, 0.1395, 0.5237, 0.06353, 0.6541, 0.06886, 0.8115, 0.05342, 0.8088, 0.05179, 0.6521, 0.1111, 0.3393, 0.1091, 0.1825, 0.1286, 0.1908, 0.1258, 0.3456, 0.004933, 0.3478, 0.007093, 0.193, 0.0244, 0.1985, 0.0181, 0.352, 0.0181, 0.352, 0.0244, 0.1985, 0.04036, 0.1956, 0.03026, 0.3498, 0.07699, 0.65, 0.08653, 0.8061, 0.06886, 0.8115, 0.06353, 0.6541, 0.1551, 0.6502, 0.1579, 0.8044, 0.1385, 0.8126, 0.1404, 0.6565, 0.06992, 0.8237, 0.07523, 0.9791, 0.06017, 0.9765, 0.05818, 0.8217, 0.1114, 0.1697, 0.1097, 0.01478, 0.1287, 0.02281, 0.1262, 0.1759, 0.01145, 0.1781, 0.01393, 0.02502, 0.03081, 0.03039, 0.02462, 0.1823, 0.02462, 0.1823, 0.03081, 0.03039, 0.0464, 0.02762, 0.03677, 0.1802, 0.08338, 0.8196, 0.09248, 0.9738, 0.07523, 0.9791, 0.06992, 0.8237, 0.1558, 0.8198, 0.1584, 0.9724, 0.1395, 0.9804, 0.1411, 0.8261])
me_cube_001.use_remesh_preserve_volume = False
me_cube_001.use_remesh_preserve_attributes = False
me_cube_001.use_mirror_vertex_groups = False
me_cube_001.update()

# ---- objects
ob_cube = bpy.data.objects.new('Cube', me_cube_001)

# ---- transforms, parenting, visibility, modifiers, constraints
ob_cube.location = (-2.035, 0.3876, 12.89)
ob_cube.rotation_euler = (-2.995, 0.1745, -2.986)
ob_cube.scale = (1.0, 1.0, 0.126)
ob_cube.lineart.crease_threshold = 0.0

# ---- collection membership
col_collection_1.objects.link(ob_cube)

# ---- scene / render settings (as saved in the file)
scene.frame_start = 1; scene.frame_end = 250; scene.frame_set(1)
scene.render.engine = 'BLENDER_EEVEE_NEXT'
scene.render.resolution_percentage = 50
scene.render.dither_intensity = 0.0
scene.cycles.use_denoising = False
scene.cycles.samples = 10
scene.cycles.sampling_pattern = 'TABULATED_SOBOL'
scene.cycles.light_sampling_threshold = 0.0
scene.cycles.use_adaptive_sampling = False
scene.cycles.use_light_tree = False
scene.cycles.blur_glossy = 0.0
scene.cycles.pixel_filter_type = 'GAUSSIAN'
scene.cycles.sample_clamp_indirect = 0.0
scene.view_settings.view_transform = 'Standard'
bpy.context.view_layer.update()

# ---- added for rendering (the .blend has no active camera and no usable light): camera, sun
cam_auto = bpy.data.cameras.new('AutoCamera')
cam_auto.lens = 50.0
cam_auto.sensor_width = 36.0
cam_auto.clip_end = 1000.0
ob_auto_camera = bpy.data.objects.new('AutoCamera', cam_auto)
scene.collection.objects.link(ob_auto_camera)
ob_auto_camera.location = (18.2381, -22.2892, 19.3168)
ob_auto_camera.rotation_euler = (1.09748, -7.21219e-08, 0.694738)
scene.camera = ob_auto_camera
light_auto_sun = bpy.data.lights.new('AutoSun', 'SUN')
light_auto_sun.energy = 3.0
light_auto_sun.angle = 0.0523599
ob_auto_sun = bpy.data.objects.new('AutoSun', light_auto_sun)
scene.collection.objects.link(ob_auto_sun)
ob_auto_sun.rotation_euler = (0.872665, 0.174533, 0.523599)
bpy.context.view_layer.update()
